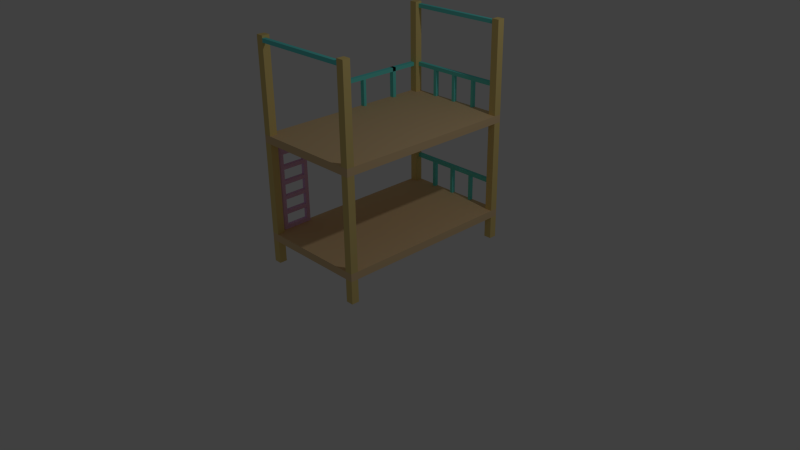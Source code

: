# Source: beds.blend  (saved by Blender 2.69.0; exported with 4.5.12 LTS)
import bpy
from mathutils import Matrix  # noqa: F401  (used for matrix-valued properties, if any)

bpy.ops.wm.read_factory_settings(use_empty=True)
scene = bpy.context.scene
scene.name = 'Scene'

# ---- collections
col_collection_1 = bpy.data.collections.new('Collection 1'); scene.collection.children.link(col_collection_1)

# ---- materials (node trees are filled in below, after node groups)
mat_material_001 = bpy.data.materials.new('Material.001')
mat_material_001.alpha_threshold = 0.0
mat_material_001.use_transparent_shadow = False
mat_material_001.diffuse_color = (0.1586, 0.8, 0.7592, 1.0)
mat_material_001.roughness = 0.5
mat_material_001.line_color = (0.0, 0.0, 0.0, 1.0)
mat_material_003 = bpy.data.materials.new('Material.003')
mat_material_003.alpha_threshold = 0.0
mat_material_003.use_transparent_shadow = False
mat_material_003.diffuse_color = (0.8, 0.5036, 0.7987, 1.0)
mat_material_003.roughness = 0.5
mat_material_003.line_color = (0.0, 0.0, 0.0, 1.0)
mat_material_002 = bpy.data.materials.new('Material.002')
mat_material_002.alpha_threshold = 0.0
mat_material_002.use_transparent_shadow = False
mat_material_002.diffuse_color = (0.8, 0.6222, 0.2331, 1.0)
mat_material_002.roughness = 0.5
mat_material_002.line_color = (0.0, 0.0, 0.0, 1.0)
mat_material = bpy.data.materials.new('Material')
mat_material.alpha_threshold = 0.0
mat_material.use_transparent_shadow = False
mat_material.diffuse_color = (0.8, 0.5785, 0.3206, 1.0)
mat_material.roughness = 0.5
mat_material.line_color = (0.0, 0.0, 0.0, 1.0)

# ---- material node trees

# ---- world
world_world = bpy.data.worlds.new('World'); scene.world = world_world
world_world.color = (0.05088, 0.05088, 0.05088)
world_world.use_sun_shadow = False
world_world.sun_shadow_jitter_overblur = 0.0
world_world.cycles.sampling_method = 'MANUAL'
world_world.cycles.sample_map_resolution = 256

# ---- cameras
cam_camera = bpy.data.cameras.new('Camera')
cam_camera.clip_end = 100.0
cam_camera.lens = 35.0
cam_camera.sensor_width = 32.0
cam_camera.sensor_height = 18.0
cam_camera.ortho_scale = 7.314
cam_camera.dof.focus_distance = 0.0
cam_camera.dof.aperture_fstop = 128.0

# ---- lights
light_lamp = bpy.data.lights.new('Lamp', 'POINT')
light_lamp.transmission_factor = 0.0
light_lamp.cutoff_distance = 30.0
light_lamp.energy = 100.0
light_lamp.shadow_buffer_clip_start = 1.001
light_lamp.shadow_soft_size = 0.1
light_lamp.shadow_maximum_resolution = 0.006
light_lamp.use_absolute_resolution = True
light_lamp.cycles.use_multiple_importance_sampling = False

# ---- meshes
me_cube_003 = bpy.data.meshes.new('Cube.003')
me_cube_003.from_pydata([(1.233, 1.137, 0.3004), (1.233, 2.4, 0.3004), (1.293, 2.4, 0.3004), (1.293, 1.137, 0.3004), (1.233, 1.137, 0.3504), (1.233, 2.4, 0.3504), (1.293, 2.4, 0.3504), (1.293, 1.137, 0.3504), (1.233, 1.2, 0.3504), (1.233, 1.2, 0.3004), (1.293, 1.2, 0.3504), (1.293, 1.2, 0.3004), (1.233, 1.137, -0.04965), (1.293, 1.137, -0.04965), (1.233, 1.2, -0.04965), (1.293, 1.2, -0.04965), (1.233, 2.07, 0.3504), (1.293, 2.07, 0.3004), (1.233, 2.07, 0.3004), (1.293, 2.07, 0.3504), (1.233, 2.02, 0.3504), (1.293, 2.02, 0.3004), (1.233, 2.02, 0.3004), (1.293, 2.02, 0.3504), (1.293, 2.07, -0.04965), (1.233, 2.07, -0.04965), (1.293, 2.02, -0.04965), (1.233, 2.02, -0.04965), (1.983, 2.45, 0.3504), (1.983, 2.45, 0.3004), (1.983, 2.5, 0.3004), (1.983, 2.5, 0.3504), (2.633, 2.45, 0.3004), (2.633, 2.45, 0.3504), (2.633, 2.5, 0.3504), (2.633, 2.5, 0.3004), (1.333, 2.5, 0.3004), (1.333, 2.5, 0.3504), (1.333, 2.45, 0.3504), (1.333, 2.45, 0.3004), (1.658, 2.45, 0.3004), (1.658, 2.5, 0.3504), (1.658, 2.5, 0.3004), (1.658, 2.45, 0.3504), (2.308, 2.45, 0.3504), (2.308, 2.5, 0.3004), (2.308, 2.5, 0.3504), (2.308, 2.45, 0.3004), (1.613, 2.45, 0.3004), (1.613, 2.5, 0.3504), (1.613, 2.5, 0.3004), (1.613, 2.45, 0.3504), (1.943, 2.45, 0.3004), (1.943, 2.5, 0.3504), (1.943, 2.5, 0.3004), (1.943, 2.45, 0.3504), (2.273, 2.45, 0.3504), (2.273, 2.5, 0.3004), (2.273, 2.5, 0.3504), (2.273, 2.45, 0.3004), (1.658, 2.45, -0.04965), (1.658, 2.5, -0.04965), (1.613, 2.45, -0.04965), (1.613, 2.5, -0.04965), (1.983, 2.45, -0.04965), (1.983, 2.5, -0.04965), (1.943, 2.45, -0.04965), (1.943, 2.5, -0.04965), (2.308, 2.5, -0.04965), (2.308, 2.45, -0.04965), (2.273, 2.5, -0.04965), (2.273, 2.45, -0.04965), (1.983, 2.45, -0.9496), (1.983, 2.45, -0.9996), (1.983, 2.5, -0.9996), (1.983, 2.5, -0.9496), (2.633, 2.45, -0.9996), (2.633, 2.45, -0.9496), (2.633, 2.5, -0.9496), (2.633, 2.5, -0.9996), (1.333, 2.5, -0.9996), (1.333, 2.5, -0.9496), (1.333, 2.45, -0.9496), (1.333, 2.45, -0.9996), (1.658, 2.45, -0.9996), (1.658, 2.5, -0.9496), (1.658, 2.5, -0.9996), (1.658, 2.45, -0.9496), (2.308, 2.45, -0.9496), (2.308, 2.5, -0.9996), (2.308, 2.5, -0.9496), (2.308, 2.45, -0.9996), (1.613, 2.45, -0.9996), (1.613, 2.5, -0.9496), (1.613, 2.5, -0.9996), (1.613, 2.45, -0.9496), (1.943, 2.45, -0.9996), (1.943, 2.5, -0.9496), (1.943, 2.5, -0.9996), (1.943, 2.45, -0.9496), (2.273, 2.45, -0.9496), (2.273, 2.5, -0.9996), (2.273, 2.5, -0.9496), (2.273, 2.45, -0.9996), (1.658, 2.45, -1.35), (1.658, 2.5, -1.35), (1.613, 2.45, -1.35), (1.613, 2.5, -1.35), (1.983, 2.45, -1.35), (1.983, 2.5, -1.35), (1.943, 2.45, -1.35), (1.943, 2.5, -1.35), (2.308, 2.5, -1.35), (2.308, 2.45, -1.35), (2.273, 2.5, -1.35), (2.273, 2.45, -1.35), (1.233, 1.55, 0.3504), (1.293, 1.55, 0.3004), (1.233, 1.55, 0.3004), (1.293, 1.55, 0.3504), (1.233, 1.51, 0.3504), (1.293, 1.51, 0.3004), (1.233, 1.51, 0.3004), (1.293, 1.51, 0.3504), (1.293, 1.55, -0.04965), (1.233, 1.55, -0.04965), (1.293, 1.51, -0.04965), (1.233, 1.51, -0.04965), (2.633, 2.45, 1.07), (2.633, 2.45, 1.12), (2.633, 2.5, 1.12), (2.633, 2.5, 1.07), (1.333, 2.5, 1.07), (1.333, 2.5, 1.12), (1.333, 2.45, 1.12), (1.333, 2.45, 1.07), (2.633, 2.384e-07, 1.07), (2.633, 2.384e-07, 1.12), (2.633, 0.05, 1.12), (2.633, 0.05, 1.07), (1.333, 0.05, 1.07), (1.333, 0.05, 1.12), (1.333, 2.384e-07, 1.12), (1.333, 2.384e-07, 1.07)], [], [(20, 5, 1, 22), (5, 6, 2, 1), (10, 7, 3, 11), (7, 4, 0, 3), (22, 1, 2, 21), (23, 6, 5, 20), (4, 8, 9, 0), (123, 10, 11, 121), (9, 11, 15, 14), (7, 10, 8, 4), (12, 14, 15, 13), (11, 3, 13, 15), (3, 0, 12, 13), (0, 9, 14, 12), (116, 16, 18, 118), (118, 18, 17, 117), (119, 19, 16, 116), (23, 19, 17, 21), (16, 20, 22, 18), (22, 21, 26, 27), (19, 23, 20, 16), (6, 23, 21, 2), (25, 27, 26, 24), (18, 22, 27, 25), (21, 17, 24, 26), (17, 18, 25, 24), (54, 53, 31, 30), (53, 55, 28, 31), (52, 54, 67, 66), (47, 45, 35, 32), (46, 44, 33, 34), (45, 46, 34, 35), (44, 47, 32, 33), (33, 32, 35, 34), (38, 37, 36, 39), (55, 52, 29, 28), (50, 49, 41, 42), (49, 51, 43, 41), (48, 50, 63, 62), (51, 48, 40, 43), (59, 57, 70, 71), (58, 56, 44, 46), (57, 58, 46, 45), (56, 59, 47, 44), (36, 37, 49, 50), (37, 38, 51, 49), (39, 36, 50, 48), (38, 39, 48, 51), (42, 41, 53, 54), (41, 43, 55, 53), (40, 42, 54, 52), (43, 40, 52, 55), (29, 30, 57, 59), (31, 28, 56, 58), (30, 31, 58, 57), (28, 29, 59, 56), (62, 63, 61, 60), (50, 42, 61, 63), (40, 48, 62, 60), (42, 40, 60, 61), (66, 67, 65, 64), (54, 30, 65, 67), (29, 52, 66, 64), (30, 29, 64, 65), (71, 70, 68, 69), (47, 59, 71, 69), (57, 45, 68, 70), (45, 47, 69, 68), (98, 97, 75, 74), (97, 99, 72, 75), (96, 98, 111, 110), (91, 89, 79, 76), (90, 88, 77, 78), (89, 90, 78, 79), (88, 91, 76, 77), (77, 76, 79, 78), (82, 81, 80, 83), (99, 96, 73, 72), (94, 93, 85, 86), (93, 95, 87, 85), (92, 94, 107, 106), (95, 92, 84, 87), (103, 101, 114, 115), (102, 100, 88, 90), (101, 102, 90, 89), (100, 103, 91, 88), (80, 81, 93, 94), (81, 82, 95, 93), (83, 80, 94, 92), (82, 83, 92, 95), (86, 85, 97, 98), (85, 87, 99, 97), (84, 86, 98, 96), (87, 84, 96, 99), (73, 74, 101, 103), (75, 72, 100, 102), (74, 75, 102, 101), (72, 73, 103, 100), (106, 107, 105, 104), (94, 86, 105, 107), (84, 92, 106, 104), (86, 84, 104, 105), (110, 111, 109, 108), (98, 74, 109, 111), (73, 96, 110, 108), (74, 73, 108, 109), (115, 114, 112, 113), (91, 103, 115, 113), (101, 89, 112, 114), (89, 91, 113, 112), (19, 119, 117, 17), (120, 116, 118, 122), (121, 122, 127, 126), (123, 119, 116, 120), (119, 123, 121, 117), (8, 120, 122, 9), (9, 122, 121, 11), (10, 123, 120, 8), (127, 125, 124, 126), (122, 118, 125, 127), (117, 121, 126, 124), (118, 117, 124, 125), (133, 134, 129, 130), (129, 128, 131, 130), (134, 133, 132, 135), (134, 135, 128, 129), (132, 133, 130, 131), (132, 131, 128, 135), (141, 142, 137, 138), (137, 136, 139, 138), (142, 141, 140, 143), (142, 143, 136, 137), (140, 141, 138, 139), (140, 139, 136, 143)])
me_cube_003.materials.append(mat_material_001)
me_cube_003.use_remesh_preserve_volume = False
me_cube_003.use_remesh_preserve_attributes = False
me_cube_003.use_mirror_vertex_groups = False
me_cube_003.update()
me_cube_002 = bpy.data.meshes.new('Cube.002')
me_cube_002.from_pydata([(0.0, 0.15, 0.1709), (0.0, 0.55, 0.1709), (0.05, 0.55, 0.1709), (0.05, 0.15, 0.1709), (0.0, 0.15, 1.371), (0.0, 0.55, 1.371), (0.05, 0.55, 1.371), (0.05, 0.15, 1.371), (0.0, 0.2, 1.371), (0.0, 0.2, 0.1709), (0.05, 0.2, 1.371), (0.05, 0.2, 0.1709), (0.0, 0.5, 1.371), (0.05, 0.5, 0.1709), (0.0, 0.5, 0.1709), (0.05, 0.5, 1.371), (0.0, 0.15, 0.2209), (0.0, 0.55, 0.2209), (0.05, 0.55, 0.2209), (0.05, 0.15, 0.2209), (0.0, 0.2, 0.2209), (0.05, 0.2, 0.2209), (0.0, 0.5, 0.2209), (0.05, 0.5, 0.2209), (0.0, 0.15, 0.3709), (0.0, 0.55, 0.3709), (0.05, 0.55, 0.3709), (0.05, 0.15, 0.3709), (0.0, 0.2, 0.3709), (0.05, 0.2, 0.3709), (0.0, 0.5, 0.3709), (0.05, 0.5, 0.3709), (0.0, 0.15, 0.4209), (0.0, 0.55, 0.4209), (0.05, 0.55, 0.4209), (0.05, 0.15, 0.4209), (0.0, 0.2, 0.4209), (0.05, 0.2, 0.4209), (0.0, 0.5, 0.4209), (0.05, 0.5, 0.4209), (0.05, 0.5, 0.6209), (0.0, 0.5, 0.6209), (0.05, 0.2, 0.6209), (0.0, 0.2, 0.6209), (0.05, 0.15, 0.6209), (0.05, 0.55, 0.6209), (0.0, 0.55, 0.6209), (0.0, 0.15, 0.6209), (0.05, 0.5, 0.5709), (0.0, 0.5, 0.5709), (0.05, 0.2, 0.5709), (0.0, 0.2, 0.5709), (0.05, 0.15, 0.5709), (0.05, 0.55, 0.5709), (0.0, 0.55, 0.5709), (0.0, 0.15, 0.5709), (0.0, 0.15, 0.7709), (0.0, 0.55, 0.7709), (0.05, 0.55, 0.7709), (0.05, 0.15, 0.7709), (0.0, 0.2, 0.7709), (0.05, 0.2, 0.7709), (0.0, 0.5, 0.7709), (0.05, 0.5, 0.7709), (0.0, 0.15, 0.8209), (0.0, 0.55, 0.8209), (0.05, 0.55, 0.8209), (0.05, 0.15, 0.8209), (0.0, 0.2, 0.8209), (0.05, 0.2, 0.8209), (0.0, 0.5, 0.8209), (0.05, 0.5, 0.8209), (0.0, 0.15, 0.9709), (0.0, 0.55, 0.9709), (0.05, 0.55, 0.9709), (0.05, 0.15, 0.9709), (0.0, 0.2, 0.9709), (0.05, 0.2, 0.9709), (0.0, 0.5, 0.9709), (0.05, 0.5, 0.9709), (0.0, 0.15, 1.021), (0.0, 0.55, 1.021), (0.05, 0.55, 1.021), (0.05, 0.15, 1.021), (0.0, 0.2, 1.021), (0.05, 0.2, 1.021), (0.0, 0.5, 1.021), (0.05, 0.5, 1.021), (0.0, 0.15, 1.171), (0.0, 0.55, 1.171), (0.05, 0.55, 1.171), (0.05, 0.15, 1.171), (0.0, 0.2, 1.171), (0.05, 0.2, 1.171), (0.0, 0.5, 1.171), (0.05, 0.5, 1.171), (0.0, 0.15, 1.221), (0.0, 0.55, 1.221), (0.05, 0.55, 1.221), (0.05, 0.15, 1.221), (0.0, 0.2, 1.221), (0.05, 0.2, 1.221), (0.0, 0.5, 1.221), (0.05, 0.5, 1.221), (0.0, 0.15, 1.341), (0.0, 0.55, 1.341), (0.05, 0.55, 1.341), (0.05, 0.15, 1.341), (0.0, 0.2, 1.341), (0.05, 0.2, 1.341), (0.0, 0.5, 1.341), (0.05, 0.5, 1.341)], [], [(22, 17, 1, 14), (17, 18, 2, 1), (21, 19, 3, 11), (19, 16, 0, 3), (14, 1, 2, 13), (15, 6, 5, 12), (16, 20, 9, 0), (23, 21, 11, 13), (0, 9, 11, 3), (7, 10, 8, 4), (20, 22, 14, 9), (9, 14, 13, 11), (10, 15, 12, 8), (18, 23, 13, 2), (30, 25, 17, 22), (25, 26, 18, 17), (29, 27, 19, 21), (27, 24, 16, 19), (24, 28, 20, 16), (82, 87, 79, 74), (58, 63, 40, 45), (26, 31, 23, 18), (38, 33, 25, 30), (33, 34, 26, 25), (37, 35, 27, 29), (35, 32, 24, 27), (32, 36, 28, 24), (39, 37, 29, 31), (36, 38, 30, 28), (34, 39, 31, 26), (49, 54, 33, 38), (54, 53, 34, 33), (50, 52, 35, 37), (52, 55, 32, 35), (55, 51, 36, 32), (53, 48, 39, 34), (45, 40, 48, 53), (43, 41, 49, 51), (40, 42, 50, 48), (47, 43, 51, 55), (44, 47, 55, 52), (42, 44, 52, 50), (46, 45, 53, 54), (41, 46, 54, 49), (23, 22, 30, 31), (31, 30, 28, 29), (29, 28, 20, 21), (21, 20, 22, 23), (84, 86, 78, 76), (56, 60, 43, 47), (59, 56, 47, 44), (61, 59, 44, 42), (57, 58, 45, 46), (62, 57, 46, 41), (39, 38, 49, 48), (48, 49, 51, 50), (50, 51, 36, 37), (37, 36, 38, 39), (68, 70, 62, 60), (66, 71, 63, 58), (71, 69, 61, 63), (64, 68, 60, 56), (67, 64, 56, 59), (69, 67, 59, 61), (65, 66, 58, 57), (70, 65, 57, 62), (100, 102, 94, 92), (74, 79, 71, 66), (98, 103, 95, 90), (72, 76, 68, 64), (75, 72, 64, 67), (77, 75, 67, 69), (73, 74, 66, 65), (78, 73, 65, 70), (43, 42, 61, 60), (60, 61, 63, 62), (62, 63, 40, 41), (41, 40, 42, 43), (87, 85, 77, 79), (80, 84, 76, 72), (83, 80, 72, 75), (85, 83, 75, 77), (81, 82, 74, 73), (86, 81, 73, 78), (90, 95, 87, 82), (88, 92, 84, 80), (91, 88, 80, 83), (93, 91, 83, 85), (89, 90, 82, 81), (94, 89, 81, 86), (68, 69, 77, 76), (76, 77, 79, 78), (78, 79, 71, 70), (70, 71, 69, 68), (103, 101, 93, 95), (96, 100, 92, 88), (99, 96, 88, 91), (101, 99, 91, 93), (97, 98, 90, 89), (102, 97, 89, 94), (106, 111, 103, 98), (104, 108, 100, 96), (107, 104, 96, 99), (109, 107, 99, 101), (105, 106, 98, 97), (110, 105, 97, 102), (84, 85, 93, 92), (92, 93, 95, 94), (94, 95, 87, 86), (86, 87, 85, 84), (8, 12, 110, 108), (6, 15, 111, 106), (15, 10, 109, 111), (4, 8, 108, 104), (7, 4, 104, 107), (10, 7, 107, 109), (5, 6, 106, 105), (12, 5, 105, 110), (100, 101, 109, 108), (108, 109, 111, 110), (110, 111, 103, 102), (102, 103, 101, 100)])
me_cube_002.materials.append(mat_material_003)
me_cube_002.use_remesh_preserve_volume = False
me_cube_002.use_remesh_preserve_attributes = False
me_cube_002.use_mirror_vertex_groups = False
me_cube_002.update()
me_cube_001 = bpy.data.meshes.new('Cube.001')
me_cube_001.from_pydata([(0.6826, -0.5159, 0.08941), (0.6826, -0.4159, 0.08941), (0.7826, -0.4159, 0.08941), (0.7826, -0.5159, 0.08941), (0.6826, -0.5159, 0.3894), (0.6826, -0.4159, 0.3894), (0.7826, -0.4159, 0.3894), (0.7826, -0.5159, 0.3894), (2.083, -0.5159, 0.08941), (2.083, -0.4159, 0.08941), (2.183, -0.4159, 0.08941), (2.183, -0.5159, 0.08941), (2.083, -0.5159, 0.3894), (2.083, -0.4159, 0.3894), (2.183, -0.4159, 0.3894), (2.183, -0.5159, 0.3894), (0.6826, 1.884, 0.08941), (0.6826, 1.984, 0.08941), (0.7826, 1.984, 0.08941), (0.7826, 1.884, 0.08941), (0.6826, 1.884, 0.3894), (0.6826, 1.984, 0.3894), (0.7826, 1.984, 0.3894), (0.7826, 1.884, 0.3894), (2.083, 1.884, 0.08941), (2.083, 1.984, 0.08941), (2.183, 1.984, 0.08941), (2.183, 1.884, 0.08941), (2.083, 1.884, 0.3894), (2.083, 1.984, 0.3894), (2.183, 1.984, 0.3894), (2.183, 1.884, 0.3894), (0.6826, -0.5159, 0.4894), (0.6826, -0.4159, 0.4894), (0.7826, -0.4159, 0.4894), (0.7826, -0.5159, 0.4894), (0.6826, -0.5159, 1.689), (0.6826, -0.4159, 1.689), (0.7826, -0.4159, 1.689), (0.7826, -0.5159, 1.689), (2.083, -0.5159, 0.4894), (2.083, -0.4159, 0.4894), (2.183, -0.4159, 0.4894), (2.183, -0.5159, 0.4894), (2.083, -0.5159, 1.689), (2.083, -0.4159, 1.689), (2.183, -0.4159, 1.689), (2.183, -0.5159, 1.689), (0.6826, 1.884, 0.4894), (0.6826, 1.984, 0.4894), (0.7826, 1.984, 0.4894), (0.7826, 1.884, 0.4894), (0.6826, 1.884, 1.689), (0.6826, 1.984, 1.689), (0.7826, 1.984, 1.689), (0.7826, 1.884, 1.689), (2.083, 1.884, 0.4894), (2.083, 1.984, 0.4894), (2.183, 1.984, 0.4894), (2.183, 1.884, 0.4894), (2.083, 1.884, 1.689), (2.083, 1.984, 1.689), (2.183, 1.984, 1.689), (2.183, 1.884, 1.689), (0.6826, -0.5159, 1.789), (0.6826, -0.4159, 1.789), (0.7826, -0.4159, 1.789), (0.7826, -0.5159, 1.789), (0.6826, -0.5159, 2.989), (0.6826, -0.4159, 2.989), (0.7826, -0.4159, 2.989), (0.7826, -0.5159, 2.989), (2.083, -0.5159, 1.789), (2.083, -0.4159, 1.789), (2.183, -0.4159, 1.789), (2.183, -0.5159, 1.789), (2.083, -0.5159, 2.989), (2.083, -0.4159, 2.989), (2.183, -0.4159, 2.989), (2.183, -0.5159, 2.989), (0.6826, 1.884, 1.789), (0.6826, 1.984, 1.789), (0.7826, 1.984, 1.789), (0.7826, 1.884, 1.789), (0.6826, 1.884, 2.989), (0.6826, 1.984, 2.989), (0.7826, 1.984, 2.989), (0.7826, 1.884, 2.989), (2.083, 1.884, 1.789), (2.083, 1.984, 1.789), (2.183, 1.984, 1.789), (2.183, 1.884, 1.789), (2.083, 1.884, 2.989), (2.083, 1.984, 2.989), (2.183, 1.984, 2.989), (2.183, 1.884, 2.989)], [], [(4, 5, 1, 0), (5, 6, 2, 1), (6, 7, 3, 2), (7, 4, 0, 3), (0, 1, 2, 3), (7, 6, 5, 4), (12, 13, 9, 8), (13, 14, 10, 9), (14, 15, 11, 10), (15, 12, 8, 11), (8, 9, 10, 11), (15, 14, 13, 12), (20, 21, 17, 16), (21, 22, 18, 17), (22, 23, 19, 18), (23, 20, 16, 19), (16, 17, 18, 19), (23, 22, 21, 20), (28, 29, 25, 24), (29, 30, 26, 25), (30, 31, 27, 26), (31, 28, 24, 27), (24, 25, 26, 27), (31, 30, 29, 28), (36, 37, 33, 32), (37, 38, 34, 33), (38, 39, 35, 34), (39, 36, 32, 35), (32, 33, 34, 35), (39, 38, 37, 36), (44, 45, 41, 40), (45, 46, 42, 41), (46, 47, 43, 42), (47, 44, 40, 43), (40, 41, 42, 43), (47, 46, 45, 44), (52, 53, 49, 48), (53, 54, 50, 49), (54, 55, 51, 50), (55, 52, 48, 51), (48, 49, 50, 51), (55, 54, 53, 52), (60, 61, 57, 56), (61, 62, 58, 57), (62, 63, 59, 58), (63, 60, 56, 59), (56, 57, 58, 59), (63, 62, 61, 60), (68, 69, 65, 64), (69, 70, 66, 65), (70, 71, 67, 66), (71, 68, 64, 67), (64, 65, 66, 67), (71, 70, 69, 68), (76, 77, 73, 72), (77, 78, 74, 73), (78, 79, 75, 74), (79, 76, 72, 75), (72, 73, 74, 75), (79, 78, 77, 76), (84, 85, 81, 80), (85, 86, 82, 81), (86, 87, 83, 82), (87, 84, 80, 83), (80, 81, 82, 83), (87, 86, 85, 84), (92, 93, 89, 88), (93, 94, 90, 89), (94, 95, 91, 90), (95, 92, 88, 91), (88, 89, 90, 91), (95, 94, 93, 92)])
me_cube_001.materials.append(mat_material_002)
me_cube_001.use_remesh_preserve_volume = False
me_cube_001.use_remesh_preserve_attributes = False
me_cube_001.use_mirror_vertex_groups = False
me_cube_001.update()
me_cube = bpy.data.meshes.new('Cube')
me_cube.from_pydata([(0.75, 1.5, 0.3), (0.75, -1.0, 0.3), (-0.75, -1.0, 0.3), (-0.75, 1.5, 0.3), (0.75, 1.5, 0.4), (0.75, -1.0, 0.4), (-0.75, -1.0, 0.4), (-0.75, 1.5, 0.4), (0.75, 1.5, 1.6), (0.75, -1.0, 1.6), (-0.75, -1.0, 1.6), (-0.75, 1.5, 1.6), (0.75, 1.5, 1.7), (0.75, -1.0, 1.7), (-0.75, -1.0, 1.7), (-0.75, 1.5, 1.7)], [], [(0, 1, 2, 3), (4, 7, 6, 5), (0, 4, 5, 1), (1, 5, 6, 2), (2, 6, 7, 3), (4, 0, 3, 7), (8, 9, 10, 11), (12, 15, 14, 13), (8, 12, 13, 9), (9, 13, 14, 10), (10, 14, 15, 11), (12, 8, 11, 15)])
me_cube.materials.append(mat_material)
me_cube.use_remesh_preserve_volume = False
me_cube.use_remesh_preserve_attributes = False
me_cube.use_mirror_vertex_groups = False
me_cube.update()

# ---- objects
ob_security_stuff = bpy.data.objects.new('security-stuff', me_cube_003)
ob_ladder = bpy.data.objects.new('ladder', me_cube_002)
ob_foot = bpy.data.objects.new('foot', me_cube_001)
ob_bed = bpy.data.objects.new('bed', me_cube)
ob_lamp = bpy.data.objects.new('Lamp', light_lamp)
ob_camera = bpy.data.objects.new('Camera', cam_camera)

# ---- transforms, parenting, visibility, modifiers, constraints
ob_security_stuff.location = (-1.983, -1.0, 1.75)
ob_security_stuff.lineart.crease_threshold = 0.0
ob_ladder.location = (-0.75, -1.0, 0.2291)
ob_ladder.lineart.crease_threshold = 0.0
ob_foot.location = (-1.433, -0.4841, -0.08941)
ob_foot.lineart.crease_threshold = 0.0
ob_bed.location = (0.0, 0.0, 0.0)
ob_bed.lock_rotations_4d = False
ob_bed.empty_display_type = 'ARROWS'
ob_bed.lineart.crease_threshold = 0.0
ob_lamp.location = (4.076, 1.005, 5.904)
ob_lamp.rotation_euler = (0.6503, 0.05522, 1.866)
ob_lamp.lock_rotations_4d = False
ob_lamp.empty_display_type = 'ARROWS'
ob_lamp.color = (0.0, 0.0, 0.0, 0.0)
ob_lamp.lineart.crease_threshold = 0.0
ob_camera.location = (7.481, -6.508, 5.344)
ob_camera.rotation_euler = (1.109, 0.01082, 0.8149)
ob_camera.lock_rotations_4d = False
ob_camera.empty_display_type = 'ARROWS'
ob_camera.color = (0.0, 0.0, 0.0, 0.0)
ob_camera.display_type = 'WIRE'
ob_camera.lineart.crease_threshold = 0.0

# ---- collection membership
col_collection_1.objects.link(ob_security_stuff)
col_collection_1.objects.link(ob_ladder)
col_collection_1.objects.link(ob_foot)
col_collection_1.objects.link(ob_bed)
col_collection_1.objects.link(ob_lamp)
col_collection_1.objects.link(ob_camera)

# ---- scene / render settings (as saved in the file)
scene.camera = ob_camera
scene.frame_start = 1; scene.frame_end = 250; scene.frame_set(1)
scene.render.engine = 'BLENDER_EEVEE_NEXT'
scene.render.image_settings.compression = 90
scene.render.resolution_percentage = 50
scene.render.dither_intensity = 0.0
scene.cycles.use_denoising = False
scene.cycles.samples = 10
scene.cycles.sampling_pattern = 'TABULATED_SOBOL'
scene.cycles.light_sampling_threshold = 0.0
scene.cycles.use_adaptive_sampling = False
scene.cycles.use_light_tree = False
scene.cycles.blur_glossy = 0.0
scene.cycles.volume_bounces = 1
scene.cycles.pixel_filter_type = 'GAUSSIAN'
scene.cycles.sample_clamp_indirect = 0.0
scene.view_settings.view_transform = 'Standard'
bpy.context.view_layer.update()
